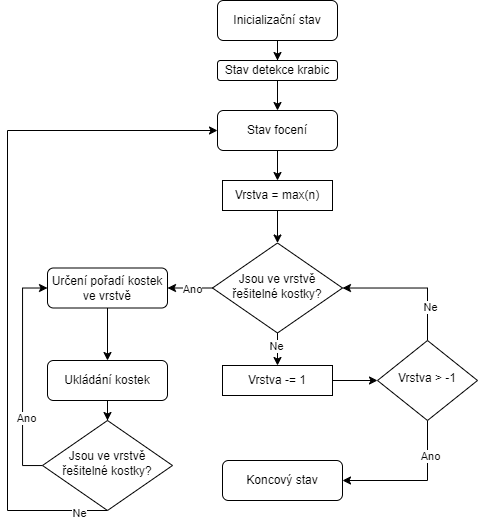

The diagram above was exported from draw.io. Its source (the exported page's mxGraphModel, read from the mxfile embedded in the PNG):
<mxGraphModel dx="1366" dy="710" grid="1" gridSize="10" guides="1" tooltips="1" connect="1" arrows="1" fold="1" page="1" pageScale="1" pageWidth="827" pageHeight="1169" math="0" shadow="0">
  <root>
    <mxCell id="WIyWlLk6GJQsqaUBKTNV-0" />
    <mxCell id="WIyWlLk6GJQsqaUBKTNV-1" parent="WIyWlLk6GJQsqaUBKTNV-0" />
    <mxCell id="hSxV8IdjwLpzf0v-25NN-28" value="" style="edgeStyle=orthogonalEdgeStyle;rounded=0;orthogonalLoop=1;jettySize=auto;html=1;" edge="1" parent="WIyWlLk6GJQsqaUBKTNV-1" source="WIyWlLk6GJQsqaUBKTNV-3" target="hSxV8IdjwLpzf0v-25NN-26">
      <mxGeometry relative="1" as="geometry" />
    </mxCell>
    <mxCell id="WIyWlLk6GJQsqaUBKTNV-3" value="Inicializační stav" style="rounded=1;whiteSpace=wrap;html=1;fontSize=12;glass=0;strokeWidth=1;shadow=0;" parent="WIyWlLk6GJQsqaUBKTNV-1" vertex="1">
      <mxGeometry x="400" y="80" width="120" height="40" as="geometry" />
    </mxCell>
    <mxCell id="hSxV8IdjwLpzf0v-25NN-23" style="edgeStyle=orthogonalEdgeStyle;rounded=0;orthogonalLoop=1;jettySize=auto;html=1;" edge="1" parent="WIyWlLk6GJQsqaUBKTNV-1" source="hSxV8IdjwLpzf0v-25NN-0" target="hSxV8IdjwLpzf0v-25NN-1">
      <mxGeometry relative="1" as="geometry">
        <Array as="points">
          <mxPoint x="610" y="367.5" />
        </Array>
      </mxGeometry>
    </mxCell>
    <mxCell id="hSxV8IdjwLpzf0v-25NN-40" value="Ne" style="edgeLabel;html=1;align=center;verticalAlign=middle;resizable=0;points=[];" vertex="1" connectable="0" parent="hSxV8IdjwLpzf0v-25NN-23">
      <mxGeometry x="-0.5083" y="-3" relative="1" as="geometry">
        <mxPoint as="offset" />
      </mxGeometry>
    </mxCell>
    <mxCell id="hSxV8IdjwLpzf0v-25NN-37" style="edgeStyle=orthogonalEdgeStyle;rounded=0;orthogonalLoop=1;jettySize=auto;html=1;" edge="1" parent="WIyWlLk6GJQsqaUBKTNV-1" source="hSxV8IdjwLpzf0v-25NN-0" target="hSxV8IdjwLpzf0v-25NN-36">
      <mxGeometry relative="1" as="geometry">
        <Array as="points">
          <mxPoint x="610" y="560" />
        </Array>
      </mxGeometry>
    </mxCell>
    <mxCell id="hSxV8IdjwLpzf0v-25NN-39" value="Ano" style="edgeLabel;html=1;align=center;verticalAlign=middle;resizable=0;points=[];" vertex="1" connectable="0" parent="hSxV8IdjwLpzf0v-25NN-37">
      <mxGeometry x="-0.5205" y="3" relative="1" as="geometry">
        <mxPoint as="offset" />
      </mxGeometry>
    </mxCell>
    <mxCell id="hSxV8IdjwLpzf0v-25NN-0" value="Vrstva &amp;gt; -1" style="rhombus;whiteSpace=wrap;html=1;shadow=0;fontFamily=Helvetica;fontSize=12;align=center;strokeWidth=1;spacing=6;spacingTop=-4;" vertex="1" parent="WIyWlLk6GJQsqaUBKTNV-1">
      <mxGeometry x="560" y="420" width="100" height="80" as="geometry" />
    </mxCell>
    <mxCell id="hSxV8IdjwLpzf0v-25NN-9" value="" style="edgeStyle=orthogonalEdgeStyle;rounded=0;orthogonalLoop=1;jettySize=auto;html=1;" edge="1" parent="WIyWlLk6GJQsqaUBKTNV-1" source="hSxV8IdjwLpzf0v-25NN-1" target="hSxV8IdjwLpzf0v-25NN-8">
      <mxGeometry relative="1" as="geometry" />
    </mxCell>
    <mxCell id="hSxV8IdjwLpzf0v-25NN-38" value="Ne" style="edgeLabel;html=1;align=center;verticalAlign=middle;resizable=0;points=[];" vertex="1" connectable="0" parent="hSxV8IdjwLpzf0v-25NN-9">
      <mxGeometry x="0.1493" y="1" relative="1" as="geometry">
        <mxPoint x="-2" as="offset" />
      </mxGeometry>
    </mxCell>
    <mxCell id="hSxV8IdjwLpzf0v-25NN-24" value="" style="edgeStyle=orthogonalEdgeStyle;rounded=0;orthogonalLoop=1;jettySize=auto;html=1;" edge="1" parent="WIyWlLk6GJQsqaUBKTNV-1" source="hSxV8IdjwLpzf0v-25NN-1" target="hSxV8IdjwLpzf0v-25NN-18">
      <mxGeometry relative="1" as="geometry" />
    </mxCell>
    <mxCell id="hSxV8IdjwLpzf0v-25NN-41" value="Ano" style="edgeLabel;html=1;align=center;verticalAlign=middle;resizable=0;points=[];" vertex="1" connectable="0" parent="hSxV8IdjwLpzf0v-25NN-24">
      <mxGeometry x="-0.109" y="1" relative="1" as="geometry">
        <mxPoint as="offset" />
      </mxGeometry>
    </mxCell>
    <mxCell id="hSxV8IdjwLpzf0v-25NN-1" value="Jsou ve vrstvě řešitelné kostky?" style="rhombus;whiteSpace=wrap;html=1;shadow=0;fontFamily=Helvetica;fontSize=12;align=center;strokeWidth=1;spacing=6;spacingTop=-4;direction=west;" vertex="1" parent="WIyWlLk6GJQsqaUBKTNV-1">
      <mxGeometry x="395" y="322.5" width="130" height="90" as="geometry" />
    </mxCell>
    <mxCell id="hSxV8IdjwLpzf0v-25NN-7" value="" style="edgeStyle=orthogonalEdgeStyle;rounded=0;orthogonalLoop=1;jettySize=auto;html=1;" edge="1" parent="WIyWlLk6GJQsqaUBKTNV-1" source="hSxV8IdjwLpzf0v-25NN-4" target="hSxV8IdjwLpzf0v-25NN-1">
      <mxGeometry relative="1" as="geometry" />
    </mxCell>
    <mxCell id="hSxV8IdjwLpzf0v-25NN-4" value="Vrstva = max(n)" style="rounded=0;whiteSpace=wrap;html=1;" vertex="1" parent="WIyWlLk6GJQsqaUBKTNV-1">
      <mxGeometry x="405" y="260" width="110" height="30" as="geometry" />
    </mxCell>
    <mxCell id="hSxV8IdjwLpzf0v-25NN-14" value="" style="edgeStyle=orthogonalEdgeStyle;rounded=0;orthogonalLoop=1;jettySize=auto;html=1;" edge="1" parent="WIyWlLk6GJQsqaUBKTNV-1" source="hSxV8IdjwLpzf0v-25NN-8" target="hSxV8IdjwLpzf0v-25NN-0">
      <mxGeometry relative="1" as="geometry" />
    </mxCell>
    <mxCell id="hSxV8IdjwLpzf0v-25NN-8" value="Vrstva -= 1" style="rounded=0;whiteSpace=wrap;html=1;" vertex="1" parent="WIyWlLk6GJQsqaUBKTNV-1">
      <mxGeometry x="405" y="445" width="110" height="30" as="geometry" />
    </mxCell>
    <mxCell id="hSxV8IdjwLpzf0v-25NN-31" value="" style="edgeStyle=orthogonalEdgeStyle;rounded=0;orthogonalLoop=1;jettySize=auto;html=1;" edge="1" parent="WIyWlLk6GJQsqaUBKTNV-1" source="hSxV8IdjwLpzf0v-25NN-18" target="hSxV8IdjwLpzf0v-25NN-25">
      <mxGeometry relative="1" as="geometry" />
    </mxCell>
    <mxCell id="hSxV8IdjwLpzf0v-25NN-18" value="Určení pořadí kostek ve vrstvě" style="rounded=1;whiteSpace=wrap;html=1;fontSize=12;glass=0;strokeWidth=1;shadow=0;" vertex="1" parent="WIyWlLk6GJQsqaUBKTNV-1">
      <mxGeometry x="230" y="347.5" width="120" height="40" as="geometry" />
    </mxCell>
    <mxCell id="hSxV8IdjwLpzf0v-25NN-33" value="" style="edgeStyle=orthogonalEdgeStyle;rounded=0;orthogonalLoop=1;jettySize=auto;html=1;" edge="1" parent="WIyWlLk6GJQsqaUBKTNV-1" source="hSxV8IdjwLpzf0v-25NN-25" target="hSxV8IdjwLpzf0v-25NN-32">
      <mxGeometry relative="1" as="geometry" />
    </mxCell>
    <mxCell id="hSxV8IdjwLpzf0v-25NN-25" value="Ukládání kostek" style="rounded=1;whiteSpace=wrap;html=1;fontSize=12;glass=0;strokeWidth=1;shadow=0;" vertex="1" parent="WIyWlLk6GJQsqaUBKTNV-1">
      <mxGeometry x="230" y="440" width="120" height="40" as="geometry" />
    </mxCell>
    <mxCell id="hSxV8IdjwLpzf0v-25NN-29" value="" style="edgeStyle=orthogonalEdgeStyle;rounded=0;orthogonalLoop=1;jettySize=auto;html=1;" edge="1" parent="WIyWlLk6GJQsqaUBKTNV-1" source="hSxV8IdjwLpzf0v-25NN-26" target="hSxV8IdjwLpzf0v-25NN-27">
      <mxGeometry relative="1" as="geometry" />
    </mxCell>
    <mxCell id="hSxV8IdjwLpzf0v-25NN-26" value="Stav detekce krabic" style="rounded=1;whiteSpace=wrap;html=1;fontSize=12;glass=0;strokeWidth=1;shadow=0;" vertex="1" parent="WIyWlLk6GJQsqaUBKTNV-1">
      <mxGeometry x="400" y="140" width="120" height="20" as="geometry" />
    </mxCell>
    <mxCell id="hSxV8IdjwLpzf0v-25NN-30" value="" style="edgeStyle=orthogonalEdgeStyle;rounded=0;orthogonalLoop=1;jettySize=auto;html=1;" edge="1" parent="WIyWlLk6GJQsqaUBKTNV-1" source="hSxV8IdjwLpzf0v-25NN-27" target="hSxV8IdjwLpzf0v-25NN-4">
      <mxGeometry relative="1" as="geometry" />
    </mxCell>
    <mxCell id="hSxV8IdjwLpzf0v-25NN-27" value="Stav focení" style="rounded=1;whiteSpace=wrap;html=1;fontSize=12;glass=0;strokeWidth=1;shadow=0;" vertex="1" parent="WIyWlLk6GJQsqaUBKTNV-1">
      <mxGeometry x="400" y="190" width="120" height="40" as="geometry" />
    </mxCell>
    <mxCell id="hSxV8IdjwLpzf0v-25NN-44" style="edgeStyle=orthogonalEdgeStyle;rounded=0;orthogonalLoop=1;jettySize=auto;html=1;entryX=0;entryY=0.5;entryDx=0;entryDy=0;" edge="1" parent="WIyWlLk6GJQsqaUBKTNV-1" source="hSxV8IdjwLpzf0v-25NN-32" target="hSxV8IdjwLpzf0v-25NN-18">
      <mxGeometry relative="1" as="geometry">
        <Array as="points">
          <mxPoint x="205" y="545" />
          <mxPoint x="205" y="368" />
        </Array>
      </mxGeometry>
    </mxCell>
    <mxCell id="hSxV8IdjwLpzf0v-25NN-46" value="Ano&lt;br&gt;" style="edgeLabel;html=1;align=center;verticalAlign=middle;resizable=0;points=[];" vertex="1" connectable="0" parent="hSxV8IdjwLpzf0v-25NN-44">
      <mxGeometry x="-0.3937" y="-3" relative="1" as="geometry">
        <mxPoint as="offset" />
      </mxGeometry>
    </mxCell>
    <mxCell id="hSxV8IdjwLpzf0v-25NN-45" style="edgeStyle=orthogonalEdgeStyle;rounded=0;orthogonalLoop=1;jettySize=auto;html=1;" edge="1" parent="WIyWlLk6GJQsqaUBKTNV-1" source="hSxV8IdjwLpzf0v-25NN-32" target="hSxV8IdjwLpzf0v-25NN-27">
      <mxGeometry relative="1" as="geometry">
        <Array as="points">
          <mxPoint x="190" y="590" />
          <mxPoint x="190" y="210" />
        </Array>
      </mxGeometry>
    </mxCell>
    <mxCell id="hSxV8IdjwLpzf0v-25NN-48" value="Ne" style="edgeLabel;html=1;align=center;verticalAlign=middle;resizable=0;points=[];" vertex="1" connectable="0" parent="hSxV8IdjwLpzf0v-25NN-45">
      <mxGeometry x="-0.9172" y="3" relative="1" as="geometry">
        <mxPoint as="offset" />
      </mxGeometry>
    </mxCell>
    <mxCell id="hSxV8IdjwLpzf0v-25NN-32" value="Jsou ve vrstvě řešitelné kostky?" style="rhombus;whiteSpace=wrap;html=1;shadow=0;fontFamily=Helvetica;fontSize=12;align=center;strokeWidth=1;spacing=6;spacingTop=-4;direction=west;" vertex="1" parent="WIyWlLk6GJQsqaUBKTNV-1">
      <mxGeometry x="225" y="500" width="130" height="90" as="geometry" />
    </mxCell>
    <mxCell id="hSxV8IdjwLpzf0v-25NN-36" value="Koncový stav" style="rounded=1;whiteSpace=wrap;html=1;fontSize=12;glass=0;strokeWidth=1;shadow=0;" vertex="1" parent="WIyWlLk6GJQsqaUBKTNV-1">
      <mxGeometry x="405" y="540" width="120" height="40" as="geometry" />
    </mxCell>
  </root>
</mxGraphModel>